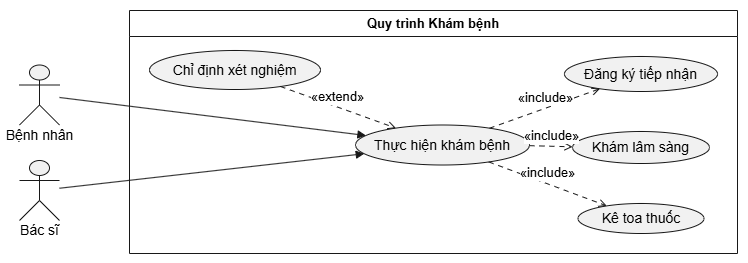

The diagram above was exported from draw.io. Its source (the exported page's mxGraphModel, read from the mxfile embedded in the PNG):
<mxGraphModel dx="934" dy="637" grid="1" gridSize="10" guides="1" tooltips="1" connect="1" arrows="1" fold="1" page="1" pageScale="1" pageWidth="4681" pageHeight="3300" math="0" shadow="0">
  <root>
    <mxCell id="0" />
    <mxCell id="1" parent="0" />
    <UserObject label="" plantUmlData="{&#10;  &quot;data&quot;: &quot;@startuml\nleft to right direction\nactor \&quot;Bệnh nhân\&quot; as BN\nactor \&quot;Bác sĩ\&quot; as BS\n\nrectangle \&quot;Quy trình Khám bệnh\&quot; {\n  usecase \&quot;Thực hiện khám bệnh\&quot; as UC_Main\n  usecase \&quot;Đăng ký tiếp nhận\&quot; as UC1\n  usecase \&quot;Khám lâm sàng\&quot; as UC2\n  usecase \&quot;Chỉ định xét nghiệm\&quot; as UC3\n  usecase \&quot;Kê toa thuốc\&quot; as UC4\n}\n\nBN --&gt; UC_Main\nBS --&gt; UC_Main\n\nUC_Main ..&gt; UC1 : &lt;&lt;include&gt;&gt;\nUC_Main ..&gt; UC2 : &lt;&lt;include&gt;&gt;\nUC_Main &lt;.. UC3 : &lt;&lt;extend&gt;&gt;\nUC_Main ..&gt; UC4 : &lt;&lt;include&gt;&gt;\n@enduml&quot;,&#10;  &quot;config&quot;: null&#10;}" id="AdjXqrdua8yws-wZ-dhO-1">
      <mxCell connectable="0" parent="1" style="group;transparentBounds=1;editIcon=1;lockedGroup=0;groupPadding=10;" vertex="1">
        <mxGeometry as="geometry" />
      </mxCell>
    </UserObject>
    <UserObject label="Quy trình Khám bệnh" plantUmlId="rect_0" plantUmlBaseStyle="swimlane;collapsible=0;startSize=26;fillColor=none;strokeColor=#181818;fontColor=#000000;fontSize=13;fontStyle=1;whiteSpace=wrap;" plantUmlBaseValue="Quy trình Khám bệnh" id="AdjXqrdua8yws-wZ-dhO-2">
      <mxCell parent="AdjXqrdua8yws-wZ-dhO-1" style="swimlane;collapsible=0;startSize=26;fillColor=none;strokeColor=#181818;fontColor=#000000;fontSize=13;fontStyle=1;whiteSpace=wrap;" vertex="1">
        <mxGeometry height="243" width="608" x="220" y="150" as="geometry" />
      </mxCell>
    </UserObject>
    <UserObject label="Chỉ định xét nghiệm" plantUmlId="uc_1" plantUmlBaseStyle="ellipse;html=1;fillColor=#F1F1F1;strokeColor=#181818;whiteSpace=wrap;fontColor=#000000;fontSize=14;" plantUmlBaseValue="Chỉ định xét nghiệm" id="AdjXqrdua8yws-wZ-dhO-3">
      <mxCell parent="AdjXqrdua8yws-wZ-dhO-2" style="ellipse;html=1;fillColor=#F1F1F1;strokeColor=#181818;whiteSpace=wrap;fontColor=#000000;fontSize=14;" vertex="1">
        <mxGeometry height="39" width="171" x="20" y="40" as="geometry" />
      </mxCell>
    </UserObject>
    <UserObject label="Thực hiện khám bệnh" plantUmlId="uc_2" plantUmlBaseStyle="ellipse;html=1;fillColor=#F1F1F1;strokeColor=#181818;whiteSpace=wrap;fontColor=#000000;fontSize=14;" plantUmlBaseValue="Thực hiện khám bệnh" id="AdjXqrdua8yws-wZ-dhO-4">
      <mxCell parent="AdjXqrdua8yws-wZ-dhO-2" style="ellipse;html=1;fillColor=#F1F1F1;strokeColor=#181818;whiteSpace=wrap;fontColor=#000000;fontSize=14;" vertex="1">
        <mxGeometry height="40" width="174" x="226" y="114.5" as="geometry" />
      </mxCell>
    </UserObject>
    <UserObject label="Đăng ký tiếp nhận" plantUmlId="uc_3" plantUmlBaseStyle="ellipse;html=1;fillColor=#F1F1F1;strokeColor=#181818;whiteSpace=wrap;fontColor=#000000;fontSize=14;" plantUmlBaseValue="Đăng ký tiếp nhận" id="AdjXqrdua8yws-wZ-dhO-5">
      <mxCell parent="AdjXqrdua8yws-wZ-dhO-2" style="ellipse;html=1;fillColor=#F1F1F1;strokeColor=#181818;whiteSpace=wrap;fontColor=#000000;fontSize=14;" vertex="1">
        <mxGeometry height="35" width="153" x="435" y="46" as="geometry" />
      </mxCell>
    </UserObject>
    <UserObject label="Khám lâm sàng" plantUmlId="uc_4" plantUmlBaseStyle="ellipse;html=1;fillColor=#F1F1F1;strokeColor=#181818;whiteSpace=wrap;fontColor=#000000;fontSize=14;" plantUmlBaseValue="Khám lâm sàng" id="AdjXqrdua8yws-wZ-dhO-6">
      <mxCell parent="AdjXqrdua8yws-wZ-dhO-2" style="ellipse;html=1;fillColor=#F1F1F1;strokeColor=#181818;whiteSpace=wrap;fontColor=#000000;fontSize=14;" vertex="1">
        <mxGeometry height="32" width="137" x="443" y="121" as="geometry" />
      </mxCell>
    </UserObject>
    <UserObject label="Kê toa thuốc" plantUmlId="uc_5" plantUmlBaseStyle="ellipse;html=1;fillColor=#F1F1F1;strokeColor=#181818;whiteSpace=wrap;fontColor=#000000;fontSize=14;" plantUmlBaseValue="Kê toa thuốc" id="AdjXqrdua8yws-wZ-dhO-7">
      <mxCell parent="AdjXqrdua8yws-wZ-dhO-2" style="ellipse;html=1;fillColor=#F1F1F1;strokeColor=#181818;whiteSpace=wrap;fontColor=#000000;fontSize=14;" vertex="1">
        <mxGeometry height="30" width="126" x="448.5" y="193" as="geometry" />
      </mxCell>
    </UserObject>
    <UserObject label="«extend»" plantUmlId="rel_14" plantUmlBaseStyle="endArrow=open;dashed=1;dashPattern=5 5;strokeColor=#181818;fontColor=#000000;fontSize=13;edgeStyle=none;rounded=0;html=1;verticalAlign=bottom;curved=0;endSize=6;sourcePerimeterSpacing=0;targetPerimeterSpacing=0;" plantUmlBaseValue="«extend»" id="AdjXqrdua8yws-wZ-dhO-16">
      <mxCell edge="1" parent="AdjXqrdua8yws-wZ-dhO-2" source="AdjXqrdua8yws-wZ-dhO-3" style="endArrow=open;dashed=1;dashPattern=5 5;strokeColor=#181818;fontColor=#000000;fontSize=13;edgeStyle=none;rounded=0;html=1;verticalAlign=bottom;curved=0;endSize=6;sourcePerimeterSpacing=0;targetPerimeterSpacing=0;" target="AdjXqrdua8yws-wZ-dhO-4">
        <mxGeometry relative="1" as="geometry" />
      </mxCell>
    </UserObject>
    <UserObject label="«include»" plantUmlId="rel_12" plantUmlBaseStyle="endArrow=open;dashed=1;dashPattern=5 5;strokeColor=#181818;fontColor=#000000;fontSize=13;edgeStyle=none;rounded=0;html=1;verticalAlign=bottom;curved=0;endSize=6;sourcePerimeterSpacing=0;targetPerimeterSpacing=0;" plantUmlBaseValue="«include»" id="AdjXqrdua8yws-wZ-dhO-14">
      <mxCell edge="1" parent="AdjXqrdua8yws-wZ-dhO-2" source="AdjXqrdua8yws-wZ-dhO-4" style="endArrow=open;dashed=1;dashPattern=5 5;strokeColor=#181818;fontColor=#000000;fontSize=13;edgeStyle=none;rounded=0;html=1;verticalAlign=bottom;curved=0;endSize=6;sourcePerimeterSpacing=0;targetPerimeterSpacing=0;" target="AdjXqrdua8yws-wZ-dhO-5">
        <mxGeometry relative="1" as="geometry" />
      </mxCell>
    </UserObject>
    <UserObject label="«include»" plantUmlId="rel_13" plantUmlBaseStyle="endArrow=open;dashed=1;dashPattern=5 5;strokeColor=#181818;fontColor=#000000;fontSize=13;edgeStyle=none;rounded=0;html=1;verticalAlign=bottom;curved=0;endSize=6;sourcePerimeterSpacing=0;targetPerimeterSpacing=0;" plantUmlBaseValue="«include»" id="AdjXqrdua8yws-wZ-dhO-15">
      <mxCell edge="1" parent="AdjXqrdua8yws-wZ-dhO-2" source="AdjXqrdua8yws-wZ-dhO-4" style="endArrow=open;dashed=1;dashPattern=5 5;strokeColor=#181818;fontColor=#000000;fontSize=13;edgeStyle=none;rounded=0;html=1;verticalAlign=bottom;curved=0;endSize=6;sourcePerimeterSpacing=0;targetPerimeterSpacing=0;" target="AdjXqrdua8yws-wZ-dhO-6">
        <mxGeometry relative="1" as="geometry" />
      </mxCell>
    </UserObject>
    <UserObject label="«include»" plantUmlId="rel_15" plantUmlBaseStyle="endArrow=open;dashed=1;dashPattern=5 5;strokeColor=#181818;fontColor=#000000;fontSize=13;edgeStyle=none;rounded=0;html=1;verticalAlign=bottom;curved=0;endSize=6;sourcePerimeterSpacing=0;targetPerimeterSpacing=0;" plantUmlBaseValue="«include»" id="AdjXqrdua8yws-wZ-dhO-17">
      <mxCell edge="1" parent="AdjXqrdua8yws-wZ-dhO-2" source="AdjXqrdua8yws-wZ-dhO-4" style="endArrow=open;dashed=1;dashPattern=5 5;strokeColor=#181818;fontColor=#000000;fontSize=13;edgeStyle=none;rounded=0;html=1;verticalAlign=bottom;curved=0;endSize=6;sourcePerimeterSpacing=0;targetPerimeterSpacing=0;" target="AdjXqrdua8yws-wZ-dhO-7">
        <mxGeometry relative="1" as="geometry" />
      </mxCell>
    </UserObject>
    <UserObject label="" plantUmlId="actor_6" plantUmlBaseStyle="shape=umlActor;html=1;fillColor=#F1F1F1;strokeColor=#181818;fontColor=#000000;fontSize=14;" plantUmlBaseValue="" id="AdjXqrdua8yws-wZ-dhO-8">
      <mxCell parent="AdjXqrdua8yws-wZ-dhO-1" style="shape=umlActor;html=1;fillColor=#F1F1F1;strokeColor=#181818;fontColor=#000000;fontSize=14;" vertex="1">
        <mxGeometry height="60" width="40" x="110" y="204.5" as="geometry" />
      </mxCell>
    </UserObject>
    <UserObject label="Bệnh nhân" plantUmlId="actorlbl_7" plantUmlBaseStyle="text;html=1;align=center;verticalAlign=middle;spacingBottom=1;fontColor=#000000;fontSize=14;part=1;" plantUmlBaseValue="Bệnh nhân" id="AdjXqrdua8yws-wZ-dhO-9">
      <mxCell parent="AdjXqrdua8yws-wZ-dhO-8" style="text;html=1;align=center;verticalAlign=middle;spacingBottom=1;fontColor=#000000;fontSize=14;part=1;" vertex="1">
        <mxGeometry height="17" width="79" x="-19.5" y="62" as="geometry" />
      </mxCell>
    </UserObject>
    <UserObject label="" plantUmlId="actor_8" plantUmlBaseStyle="shape=umlActor;html=1;fillColor=#F1F1F1;strokeColor=#181818;fontColor=#000000;fontSize=14;" plantUmlBaseValue="" id="AdjXqrdua8yws-wZ-dhO-10">
      <mxCell parent="AdjXqrdua8yws-wZ-dhO-1" style="shape=umlActor;html=1;fillColor=#F1F1F1;strokeColor=#181818;fontColor=#000000;fontSize=14;" vertex="1">
        <mxGeometry height="60" width="40" x="110" y="300" as="geometry" />
      </mxCell>
    </UserObject>
    <UserObject label="Bác sĩ" plantUmlId="actorlbl_9" plantUmlBaseStyle="text;html=1;align=center;verticalAlign=middle;spacingBottom=1;fontColor=#000000;fontSize=14;part=1;" plantUmlBaseValue="Bác sĩ" id="AdjXqrdua8yws-wZ-dhO-11">
      <mxCell parent="AdjXqrdua8yws-wZ-dhO-10" style="text;html=1;align=center;verticalAlign=middle;spacingBottom=1;fontColor=#000000;fontSize=14;part=1;" vertex="1">
        <mxGeometry height="17" width="52" x="-6" y="62" as="geometry" />
      </mxCell>
    </UserObject>
    <UserObject label="" plantUmlId="rel_10" plantUmlBaseStyle="endArrow=block;endFill=1;strokeColor=#181818;fontColor=#000000;fontSize=13;edgeStyle=none;rounded=0;html=1;curved=0;endSize=6;sourcePerimeterSpacing=0;targetPerimeterSpacing=0;" plantUmlBaseValue="" id="AdjXqrdua8yws-wZ-dhO-12">
      <mxCell edge="1" parent="AdjXqrdua8yws-wZ-dhO-1" source="AdjXqrdua8yws-wZ-dhO-8" style="endArrow=block;endFill=1;strokeColor=#181818;fontColor=#000000;fontSize=13;edgeStyle=none;rounded=0;html=1;curved=0;endSize=6;sourcePerimeterSpacing=0;targetPerimeterSpacing=0;" target="AdjXqrdua8yws-wZ-dhO-4">
        <mxGeometry relative="1" as="geometry" />
      </mxCell>
    </UserObject>
    <UserObject label="" plantUmlId="rel_11" plantUmlBaseStyle="endArrow=block;endFill=1;strokeColor=#181818;fontColor=#000000;fontSize=13;edgeStyle=none;rounded=0;html=1;curved=0;endSize=6;sourcePerimeterSpacing=0;targetPerimeterSpacing=0;" plantUmlBaseValue="" id="AdjXqrdua8yws-wZ-dhO-13">
      <mxCell edge="1" parent="AdjXqrdua8yws-wZ-dhO-1" source="AdjXqrdua8yws-wZ-dhO-10" style="endArrow=block;endFill=1;strokeColor=#181818;fontColor=#000000;fontSize=13;edgeStyle=none;rounded=0;html=1;curved=0;endSize=6;sourcePerimeterSpacing=0;targetPerimeterSpacing=0;" target="AdjXqrdua8yws-wZ-dhO-4">
        <mxGeometry relative="1" as="geometry" />
      </mxCell>
    </UserObject>
  </root>
</mxGraphModel>